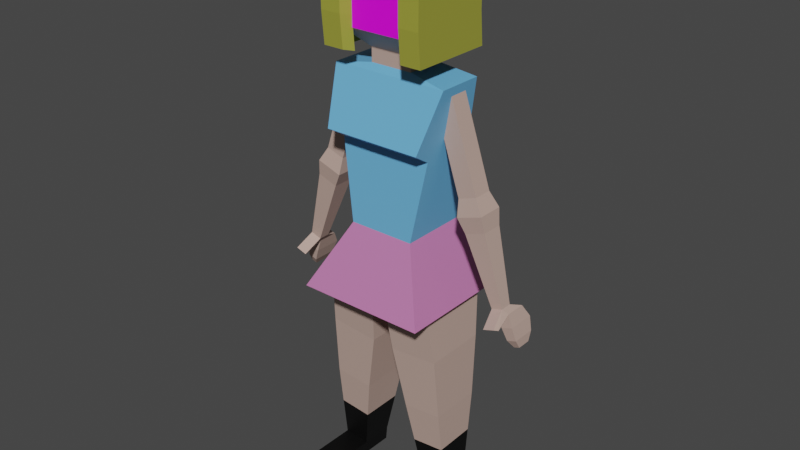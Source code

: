 # Source: mother.blend  (saved by Blender 3.3.6; exported with 4.5.12 LTS)
import bpy
from mathutils import Matrix  # noqa: F401  (used for matrix-valued properties, if any)

bpy.ops.wm.read_factory_settings(use_empty=True)
scene = bpy.context.scene
scene.name = 'Scene'

# ---- collections
col_collection = bpy.data.collections.new('Collection'); scene.collection.children.link(col_collection)

# ---- images (referenced by path relative to the original .blend; pixels are not part of the script)
import os
ASSET_DIR = os.environ.get("B2B_ASSET_DIR", "")  # directory of the original .blend (textures are referenced by path, not embedded)
HERE = os.path.dirname(os.path.abspath(__file__))  # packed textures are extracted next to this script under _unpacked/

def load_image(name, relpath, width, height, colorspace="sRGB"):
    """Load a texture the original file referenced (path relative to the .blend, or extracted next to this script)."""
    p = next((c for c in (os.path.join(HERE, relpath), os.path.join(ASSET_DIR, relpath)) if relpath and os.path.exists(c)), "")
    if p:
        img = bpy.data.images.load(p, check_existing=True)
        img.name = name
    else:  # same state as the original file: an image datablock whose file is absent (Cycles renders it pink)
        img = bpy.data.images.new(name, width, height)
        img.source = "FILE"
        img.filepath = "//" + (relpath or name)
    img.colorspace_settings.name = colorspace
    return img
img_mother_face = load_image('mother_face', 'mother_face.png', 1024, 1024, 'sRGB')

# ---- materials (node trees are filled in below, after node groups)
mat_skin = bpy.data.materials.new('Skin')
mat_skin.use_transparent_shadow = False
mat_hair = bpy.data.materials.new('Hair')
mat_hair.use_transparent_shadow = False
mat_shirt = bpy.data.materials.new('Shirt')
mat_shirt.use_transparent_shadow = False
mat_skirt = bpy.data.materials.new('Skirt')
mat_skirt.use_transparent_shadow = False
mat_face = bpy.data.materials.new('Face')
mat_face.use_transparent_shadow = False
mat_feet = bpy.data.materials.new('Feet')
mat_feet.use_transparent_shadow = False

# ---- material node trees
mat_skin.use_nodes = True; mat_skin.node_tree.nodes.clear()
_N = mat_skin.node_tree.nodes; _L = mat_skin.node_tree.links
n0 = _N.new('ShaderNodeBsdfPrincipled'); n0.name = 'Principled BSDF'; n0.location = (10, 300)
n0.distribution = 'GGX'
n0.subsurface_method = 'RANDOM_WALK_SKIN'
n0.inputs[0].default_value = (0.5271, 0.3712, 0.314, 1.0)
n0.inputs[3].default_value = 1.45
n0.inputs[27].default_value = (0.0, 0.0, 0.0, 1.0)
n0.inputs[28].default_value = 1.0
n1 = _N.new('ShaderNodeOutputMaterial'); n1.name = 'Material Output'; n1.location = (300, 300)
_L.new(n0.outputs[0], n1.inputs[0])
n1.is_active_output = True
mat_hair.use_nodes = True; mat_hair.node_tree.nodes.clear()
_N = mat_hair.node_tree.nodes; _L = mat_hair.node_tree.links
n0 = _N.new('ShaderNodeBsdfPrincipled'); n0.name = 'Principled BSDF'; n0.location = (10, 300)
n0.distribution = 'GGX'
n0.subsurface_method = 'RANDOM_WALK_SKIN'
n0.inputs[0].default_value = (0.3498, 0.3506, 0.04739, 1.0)
n0.inputs[3].default_value = 1.45
n0.inputs[27].default_value = (0.0, 0.0, 0.0, 1.0)
n0.inputs[28].default_value = 1.0
n1 = _N.new('ShaderNodeOutputMaterial'); n1.name = 'Material Output'; n1.location = (300, 300)
_L.new(n0.outputs[0], n1.inputs[0])
n1.is_active_output = True
mat_shirt.use_nodes = True; mat_shirt.node_tree.nodes.clear()
_N = mat_shirt.node_tree.nodes; _L = mat_shirt.node_tree.links
n0 = _N.new('ShaderNodeBsdfPrincipled'); n0.name = 'Principled BSDF'; n0.location = (10, 300)
n0.distribution = 'GGX'
n0.subsurface_method = 'RANDOM_WALK_SKIN'
n0.inputs[0].default_value = (0.1431, 0.4536, 0.8, 1.0)
n0.inputs[3].default_value = 1.45
n0.inputs[27].default_value = (0.0, 0.0, 0.0, 1.0)
n0.inputs[28].default_value = 1.0
n1 = _N.new('ShaderNodeOutputMaterial'); n1.name = 'Material Output'; n1.location = (300, 300)
_L.new(n0.outputs[0], n1.inputs[0])
n1.is_active_output = True
mat_skirt.use_nodes = True; mat_skirt.node_tree.nodes.clear()
_N = mat_skirt.node_tree.nodes; _L = mat_skirt.node_tree.links
n0 = _N.new('ShaderNodeBsdfPrincipled'); n0.name = 'Principled BSDF'; n0.location = (10, 300)
n0.distribution = 'GGX'
n0.subsurface_method = 'RANDOM_WALK_SKIN'
n0.inputs[0].default_value = (0.5705, 0.188, 0.432, 1.0)
n0.inputs[3].default_value = 1.45
n0.inputs[27].default_value = (0.0, 0.0, 0.0, 1.0)
n0.inputs[28].default_value = 1.0
n1 = _N.new('ShaderNodeOutputMaterial'); n1.name = 'Material Output'; n1.location = (300, 300)
_L.new(n0.outputs[0], n1.inputs[0])
n1.is_active_output = True
mat_face.use_nodes = True; mat_face.node_tree.nodes.clear()
_N = mat_face.node_tree.nodes; _L = mat_face.node_tree.links
n0 = _N.new('ShaderNodeBsdfPrincipled'); n0.name = 'Principled BSDF'; n0.location = (10, 300)
n0.distribution = 'GGX'
n0.subsurface_method = 'RANDOM_WALK_SKIN'
n0.inputs[3].default_value = 1.45
n0.inputs[27].default_value = (0.0, 0.0, 0.0, 1.0)
n0.inputs[28].default_value = 1.0
n1 = _N.new('ShaderNodeOutputMaterial'); n1.name = 'Material Output'; n1.location = (300, 300)
n2 = _N.new('ShaderNodeTexImage'); n2.name = 'Image Texture'; n2.location = (-315, 160)
n2.image = img_mother_face
_L.new(n0.outputs[0], n1.inputs[0])
_L.new(n2.outputs[0], n0.inputs[0])
n1.is_active_output = True
mat_feet.use_nodes = True; mat_feet.node_tree.nodes.clear()
_N = mat_feet.node_tree.nodes; _L = mat_feet.node_tree.links
n0 = _N.new('ShaderNodeBsdfPrincipled'); n0.name = 'Principled BSDF'; n0.location = (10, 300)
n0.distribution = 'GGX'
n0.subsurface_method = 'RANDOM_WALK_SKIN'
n0.inputs[0].default_value = (0.0, 0.0, 0.0, 1.0)
n0.inputs[3].default_value = 1.45
n0.inputs[27].default_value = (0.0, 0.0, 0.0, 1.0)
n0.inputs[28].default_value = 1.0
n1 = _N.new('ShaderNodeOutputMaterial'); n1.name = 'Material Output'; n1.location = (300, 300)
_L.new(n0.outputs[0], n1.inputs[0])
n1.is_active_output = True

# ---- world
world_world = bpy.data.worlds.new('World'); scene.world = world_world
world_world.use_nodes = True; world_world.node_tree.nodes.clear()
_N = world_world.node_tree.nodes; _L = world_world.node_tree.links
n0 = _N.new('ShaderNodeOutputWorld'); n0.name = 'World Output'; n0.location = (300, 300)
n1 = _N.new('ShaderNodeBackground'); n1.name = 'Background'; n1.location = (10, 300)
n1.inputs[0].default_value = (0.05088, 0.05088, 0.05088, 1.0)
_L.new(n1.outputs[0], n0.inputs[0])
n0.is_active_output = True
world_world.color = (0.05088, 0.05088, 0.05088)
world_world.use_sun_shadow = False
world_world.sun_shadow_jitter_overblur = 0.0

# ---- meshes
me_cube_001 = bpy.data.meshes.new('Cube.001')
me_cube_001.from_pydata([(-0.2288, -0.23, -0.2167), (-0.1164, -0.1176, 0.01014), (-0.2288, 0.23, -0.2167), (-0.1164, 0.1176, 0.01014), (0.2312, -0.23, -0.2167), (0.1187, -0.1176, 0.01014), (0.2312, 0.23, -0.2167), (0.1187, 0.1176, 0.01014), (-0.2065, -0.08086, 0.5199), (-0.2065, 0.08086, 0.5199), (0.2089, 0.08086, 0.5199), (0.2089, -0.08086, 0.5199), (0.1682, -0.09741, 0.29), (-0.1659, -0.09741, 0.29), (-0.1659, 0.09741, 0.29), (0.1682, 0.09741, 0.29), (0.1754, -0.1624, 0.3309), (-0.1731, 0.09447, 0.3309), (-0.1731, -0.1624, 0.3309), (0.1754, 0.09447, 0.3309), (-0.07434, -0.06612, 0.5415), (-0.07434, 0.06612, 0.5415), (0.07668, 0.06612, 0.5415), (0.07668, -0.06612, 0.5415), (-0.07434, -0.06612, 0.5901), (-0.07434, 0.06612, 0.5901), (0.07668, 0.06612, 0.5901), (0.07668, -0.06612, 0.5901), (-0.1463, -0.1363, 0.6616), (-0.1463, 0.09994, 0.6616), (0.1487, 0.09994, 0.6616), (0.1487, -0.1363, 0.6616), (0.1392, 0.23, -0.2167), (0.04717, 0.23, -0.2167), (-0.04483, 0.23, -0.2167), (-0.1368, 0.23, -0.2167), (-0.06936, 0.1176, 0.01014), (-0.02234, 0.1176, 0.01014), (0.02468, 0.1176, 0.01014), (0.0717, 0.1176, 0.01014), (-0.1368, -0.23, -0.2167), (-0.04483, -0.23, -0.2167), (0.04717, -0.23, -0.2167), (0.1392, -0.23, -0.2167), (0.0717, -0.1176, 0.01014), (0.02468, -0.1176, 0.01014), (-0.02234, -0.1176, 0.01014), (-0.06936, -0.1176, 0.01014), (-0.1234, 0.08086, 0.5199), (-0.04036, 0.08086, 0.5199), (0.04271, 0.08086, 0.5199), (0.1258, 0.08086, 0.5199), (0.1258, -0.08086, 0.5199), (0.04271, -0.08086, 0.5199), (-0.04036, -0.08086, 0.5199), (-0.1234, -0.08086, 0.5199), (-0.09905, 0.09741, 0.29), (-0.03223, 0.09741, 0.29), (0.03458, 0.09741, 0.29), (0.1014, 0.09741, 0.29), (0.1014, -0.09741, 0.29), (0.03458, -0.09741, 0.29), (-0.03223, -0.09741, 0.29), (-0.09905, -0.09741, 0.29), (-0.1034, 0.09447, 0.3309), (-0.03368, 0.09447, 0.3309), (0.03602, 0.09447, 0.3309), (0.1057, 0.09447, 0.3309), (0.1057, -0.1624, 0.3309), (0.03602, -0.1624, 0.3309), (-0.03368, -0.1624, 0.3309), (-0.1034, -0.1624, 0.3309), (-0.04413, 0.06612, 0.5415), (-0.01393, 0.06612, 0.5415), (0.01627, 0.06612, 0.5415), (0.04648, 0.06612, 0.5415), (0.04648, -0.06612, 0.5415), (0.01627, -0.06612, 0.5415), (-0.01393, -0.06612, 0.5415), (-0.04413, -0.06612, 0.5415), (-0.04413, 0.06612, 0.5901), (-0.01393, 0.06612, 0.5901), (0.01627, 0.06612, 0.5901), (0.04648, 0.06612, 0.5901), (0.04648, -0.06612, 0.5901), (0.01627, -0.06612, 0.5901), (-0.01393, -0.06612, 0.5901), (-0.04413, -0.06612, 0.5901), (-0.08732, 0.09994, 0.6616), (-0.02833, 0.09994, 0.6616), (0.03067, 0.09994, 0.6616), (0.08967, 0.09994, 0.6616), (0.08967, -0.1363, 0.6616), (0.03067, -0.1363, 0.6616), (-0.02833, -0.1363, 0.6616), (-0.08732, -0.1363, 0.6616), (0.08967, -0.1363, 0.8368), (0.03067, -0.1363, 0.8368), (-0.02833, -0.1363, 0.8368), (-0.08732, -0.1363, 0.8368), (0.1487, -0.1363, 0.6989), (-0.1463, 0.09994, 0.6989), (0.1487, 0.09994, 0.6989), (-0.1463, -0.1363, 0.6989), (-0.08732, -0.1363, 0.6989), (-0.02833, -0.1363, 0.6989), (0.03067, -0.1363, 0.6989), (0.08967, -0.1363, 0.6989), (0.08967, 0.09994, 0.6989), (0.03067, 0.09994, 0.6989), (-0.02833, 0.09994, 0.6989), (-0.08732, 0.09994, 0.6989), (-0.1818, -0.1659, 0.9522), (-0.1818, 0.1271, 0.9522), (0.1109, 0.1271, 0.9522), (0.1841, 0.1271, 0.9522), (0.1841, -0.1659, 0.9522), (-0.1086, -0.1659, 0.9522), (0.1841, 0.1271, 0.8768), (-0.1818, -0.1659, 0.8768), (-0.1453, -0.137, 0.9695), (-0.1453, 0.0982, 0.9695), (0.08968, 0.0982, 0.9695), (0.1484, 0.0982, 0.9695), (0.1484, -0.137, 0.9695), (-0.08654, -0.137, 0.9695), (0.1841, 0.1271, 0.7058), (0.1841, -0.1659, 0.8768), (-0.1818, -0.1659, 0.7058), (-0.1818, 0.1271, 0.8768), (0.1109, 0.1271, 0.8768), (-0.1086, -0.1659, 0.8768), (-0.1086, 0.1271, 0.9522), (-0.03544, 0.1271, 0.9522), (0.03774, 0.1271, 0.9522), (0.1109, -0.1659, 0.9522), (0.03774, -0.1659, 0.9522), (-0.03544, -0.1659, 0.9522), (-0.08654, 0.0982, 0.9695), (-0.0278, 0.0982, 0.9695), (0.03094, 0.0982, 0.9695), (0.08968, -0.137, 0.9695), (0.03094, -0.137, 0.9695), (-0.0278, -0.137, 0.9695), (-0.1086, 0.1271, 0.8768), (-0.03544, 0.1271, 0.8768), (0.03774, 0.1271, 0.8768), (0.1109, -0.1659, 0.8768), (0.03774, -0.1659, 0.8768), (-0.03544, -0.1659, 0.8768), (-0.1086, -0.1659, 0.7058), (0.1109, -0.1659, 0.7058), (0.1109, 0.1271, 0.7058), (0.03774, 0.1271, 0.7058), (-0.03544, 0.1271, 0.7058), (-0.1086, 0.1271, 0.7058), (0.1841, -0.1659, 0.7058), (-0.1818, 0.1271, 0.7058), (0.1109, 0.1368, 0.5952), (0.08967, 0.1097, 0.5883), (-0.1818, 0.1368, 0.5952), (-0.1463, 0.1097, 0.5883), (0.03774, 0.1368, 0.5952), (0.03067, 0.1097, 0.5883), (0.1841, -0.1562, 0.5952), (0.1487, -0.1266, 0.5883), (0.1487, 0.1097, 0.5883), (0.1841, 0.1368, 0.5952), (-0.03543, 0.1368, 0.5952), (-0.02832, 0.1097, 0.5883), (-0.08732, 0.1097, 0.5883), (-0.1086, 0.1368, 0.5952), (-0.1818, -0.1562, 0.5952), (-0.1463, -0.1266, 0.5883), (-0.08732, -0.1266, 0.5883), (-0.1086, -0.1562, 0.5952), (0.08967, -0.1266, 0.5883), (0.1109, -0.1562, 0.5952)], [], [(0, 1, 3, 2), (32, 39, 7, 6), (6, 7, 5, 4), (40, 47, 1, 0), (32, 6, 4, 43), (68, 16, 11, 52), (52, 11, 23, 76), (64, 17, 9, 48), (16, 19, 10, 11), (17, 18, 8, 9), (3, 1, 13, 14), (5, 7, 15, 12), (36, 3, 14, 56), (44, 5, 12, 60), (14, 13, 18, 17), (12, 15, 19, 16), (56, 14, 17, 64), (60, 12, 16, 68), (76, 23, 27, 84), (48, 9, 21, 72), (11, 10, 22, 23), (9, 8, 20, 21), (27, 26, 30, 31), (72, 21, 25, 80), (23, 22, 26, 27), (21, 20, 24, 25), (25, 24, 28, 29), (84, 27, 31, 92), (80, 25, 29, 88), (104, 105, 98, 99), (105, 106, 97, 98), (106, 107, 96, 97), (104, 99, 131, 150), (108, 109, 163, 159), (101, 103, 173, 161), (150, 128, 172, 175), (99, 98, 149, 131), (104, 150, 175, 174), (109, 110, 169, 163), (98, 97, 148, 149), (100, 102, 166, 165), (97, 96, 147, 148), (152, 126, 167, 158), (110, 111, 170, 169), (103, 104, 174, 173), (96, 107, 151, 147), (26, 83, 91, 30), (83, 82, 90, 91), (82, 81, 89, 90), (81, 80, 88, 89), (24, 87, 95, 28), (87, 86, 94, 95), (86, 85, 93, 94), (85, 84, 92, 93), (22, 75, 83, 26), (75, 74, 82, 83), (74, 73, 81, 82), (73, 72, 80, 81), (10, 51, 75, 22), (51, 50, 74, 75), (50, 49, 73, 74), (49, 48, 72, 73), (20, 79, 87, 24), (79, 78, 86, 87), (78, 77, 85, 86), (77, 76, 84, 85), (13, 63, 71, 18), (63, 62, 70, 71), (62, 61, 69, 70), (61, 60, 68, 69), (15, 59, 67, 19), (59, 58, 66, 67), (58, 57, 65, 66), (57, 56, 64, 65), (1, 47, 63, 13), (47, 46, 62, 63), (46, 45, 61, 62), (45, 44, 60, 61), (7, 39, 59, 15), (39, 38, 58, 59), (38, 37, 57, 58), (37, 36, 56, 57), (19, 67, 51, 10), (67, 66, 50, 51), (66, 65, 49, 50), (65, 64, 48, 49), (8, 55, 79, 20), (55, 54, 78, 79), (54, 53, 77, 78), (53, 52, 76, 77), (18, 71, 55, 8), (71, 70, 54, 55), (70, 69, 53, 54), (69, 68, 52, 53), (2, 35, 40, 0), (35, 34, 41, 40), (34, 33, 42, 41), (33, 32, 43, 42), (4, 5, 44, 43), (43, 44, 45, 42), (42, 45, 46, 41), (41, 46, 47, 40), (2, 3, 36, 35), (35, 36, 37, 34), (34, 37, 38, 33), (33, 38, 39, 32), (89, 88, 111, 110), (90, 89, 110, 109), (91, 90, 109, 108), (30, 91, 108, 102), (93, 92, 107, 106), (94, 93, 106, 105), (95, 94, 105, 104), (28, 95, 104, 103), (31, 30, 102, 100), (29, 28, 103, 101), (92, 31, 100, 107), (88, 29, 101, 111), (127, 118, 115, 116), (116, 115, 123, 124), (129, 119, 112, 113), (147, 127, 116, 135), (144, 129, 113, 132), (138, 121, 120, 125), (113, 112, 120, 121), (135, 116, 124, 141), (132, 113, 121, 138), (155, 157, 129, 144), (151, 156, 127, 147), (157, 128, 119, 129), (156, 126, 118, 127), (128, 150, 131, 119), (126, 152, 130, 118), (152, 153, 146, 130), (153, 154, 145, 146), (154, 155, 144, 145), (115, 114, 122, 123), (114, 134, 140, 122), (134, 133, 139, 140), (133, 132, 138, 139), (112, 117, 125, 120), (117, 137, 143, 125), (137, 136, 142, 143), (136, 135, 141, 142), (123, 122, 141, 124), (122, 140, 142, 141), (140, 139, 143, 142), (139, 138, 125, 143), (118, 130, 114, 115), (130, 146, 134, 114), (146, 145, 133, 134), (145, 144, 132, 133), (119, 131, 117, 112), (131, 149, 137, 117), (149, 148, 136, 137), (148, 147, 135, 136), (170, 161, 160, 171), (166, 159, 158, 167), (176, 165, 164, 177), (159, 163, 162, 158), (161, 173, 172, 160), (163, 169, 168, 162), (165, 166, 167, 164), (169, 170, 171, 168), (173, 174, 175, 172), (126, 156, 164, 167), (107, 100, 165, 176), (102, 108, 159, 166), (128, 157, 160, 172), (111, 101, 161, 170), (151, 107, 176, 177), (156, 151, 177, 164), (155, 154, 168, 171), (157, 155, 171, 160), (154, 153, 162, 168), (153, 152, 158, 162)])
me_cube_001.polygons.foreach_set('material_index', [3, 3, 3, 3, 3, 2, 2, 2, 2, 2, 2, 2, 2, 2, 2, 2, 2, 2, 0, 2, 2, 2, 0, 0, 0, 0, 0, 0, 0, 4, 4, 4, 1, 1, 1, 1, 1, 1, 1, 1, 1, 1, 1, 1, 1, 1, 0, 0, 0, 0, 0, 0, 0, 0, 0, 0, 0, 0, 2, 2, 2, 2, 0, 0, 0, 0, 2, 2, 2, 2, 2, 2, 2, 2, 2, 2, 2, 2, 2, 2, 2, 2, 2, 2, 2, 2, 2, 2, 2, 2, 2, 2, 2, 2, 3, 3, 3, 3, 3, 3, 3, 3, 3, 3, 3, 3, 0, 0, 0, 0, 4, 4, 4, 0, 0, 0, 0, 0, 1, 1, 1, 1, 1, 1, 1, 1, 1, 1, 1, 1, 1, 1, 1, 1, 1, 1, 1, 1, 1, 1, 1, 1, 1, 1, 1, 1, 1, 1, 1, 1, 1, 1, 1, 1, 1, 1, 1, 1, 1, 1, 1, 1, 1, 1, 1, 1, 1, 1, 1, 1, 1, 1, 1, 1, 1, 1])
_uv = me_cube_001.uv_layers.new(name='UVMap')
_uv.uv.foreach_set('vector', [0.375, 0.0, 0.625, 0.0, 0.625, 0.25, 0.375, 0.25, 0.375, 0.45, 0.625, 0.45, 0.625, 0.5, 0.375, 0.5, 0.375, 0.5, 0.625, 0.5, 0.625, 0.75, 0.375, 0.75, 0.375, 0.95, 0.625, 0.95, 0.625, 1.0, 0.375, 1.0, 0.325, 0.5, 0.375, 0.5, 0.375, 0.75, 0.325, 0.75, 0.625, 0.8, 0.625, 0.75, 0.625, 0.75, 0.625, 0.8, 0.625, 0.8, 0.625, 0.75, 0.625, 0.75, 0.625, 0.8, 0.625, 0.3, 0.625, 0.25, 0.625, 0.25, 0.625, 0.3, 0.625, 0.75, 0.625, 0.5, 0.625, 0.5, 0.625, 0.75, 0.625, 0.25, 0.625, 0.0, 0.625, 0.0, 0.625, 0.25, 0.625, 0.25, 0.625, 0.0, 0.625, 0.0, 0.625, 0.25, 0.625, 0.75, 0.625, 0.5, 0.625, 0.5, 0.625, 0.75, 0.625, 0.3, 0.625, 0.25, 0.625, 0.25, 0.625, 0.3, 0.625, 0.8, 0.625, 0.75, 0.625, 0.75, 0.625, 0.8, 0.625, 0.25, 0.625, 0.0, 0.625, 0.0, 0.625, 0.25, 0.625, 0.75, 0.625, 0.5, 0.625, 0.5, 0.625, 0.75, 0.625, 0.3, 0.625, 0.25, 0.625, 0.25, 0.625, 0.3, 0.625, 0.8, 0.625, 0.75, 0.625, 0.75, 0.625, 0.8, 0.625, 0.8, 0.625, 0.75, 0.625, 0.75, 0.625, 0.8, 0.625, 0.3, 0.625, 0.25, 0.625, 0.25, 0.625, 0.3, 0.625, 0.75, 0.625, 0.5, 0.625, 0.5, 0.625, 0.75, 0.625, 0.25, 0.625, 0.0, 0.625, 0.0, 0.625, 0.25, 0.625, 0.75, 0.625, 0.5, 0.625, 0.5, 0.625, 0.75, 0.625, 0.3, 0.625, 0.25, 0.625, 0.25, 0.625, 0.3, 0.625, 0.75, 0.625, 0.5, 0.625, 0.5, 0.625, 0.75, 0.625, 0.25, 0.625, 0.0, 0.625, 0.0, 0.625, 0.25, 0.625, 0.25, 0.625, 0.0, 0.625, 0.0, 0.625, 0.25, 0.625, 0.8, 0.625, 0.75, 0.625, 0.75, 0.625, 0.8, 0.625, 0.3, 0.625, 0.25, 0.625, 0.25, 0.625, 0.3, 0.779, 0.0, 0.779, 0.3333, 0.0, 0.3333, 0.0, 0.0, 0.779, 0.3333, 0.779, 0.6667, 0.0, 0.6667, 0.0, 0.3333, 0.779, 0.6667, 0.779, 1.0, 0.0, 1.0, 0.0, 0.6667, 0.625, 0.95, 0.625, 0.95, 0.625, 0.95, 0.625, 0.95, 0.625, 0.45, 0.625, 0.4, 0.625, 0.4, 0.625, 0.45, 0.625, 0.25, 0.625, 0.0, 0.625, 0.0, 0.625, 0.25, 0.625, 0.95, 0.625, 1.0, 0.625, 1.0, 0.625, 0.95, 0.625, 0.95, 0.625, 0.9, 0.625, 0.9, 0.625, 0.95, 0.625, 0.95, 0.625, 0.95, 0.625, 0.95, 0.625, 0.95, 0.625, 0.4, 0.625, 0.35, 0.625, 0.35, 0.625, 0.4, 0.625, 0.9, 0.625, 0.85, 0.625, 0.85, 0.625, 0.9, 0.625, 0.75, 0.625, 0.5, 0.625, 0.5, 0.625, 0.75, 0.625, 0.85, 0.625, 0.8, 0.625, 0.8, 0.625, 0.85, 0.625, 0.45, 0.625, 0.5, 0.625, 0.5, 0.625, 0.45, 0.625, 0.35, 0.625, 0.3, 0.625, 0.3, 0.625, 0.35, 0.625, 1.0, 0.625, 0.95, 0.625, 0.95, 0.625, 1.0, 0.625, 0.8, 0.625, 0.8, 0.625, 0.8, 0.625, 0.8, 0.625, 0.5, 0.625, 0.45, 0.625, 0.45, 0.625, 0.5, 0.625, 0.45, 0.625, 0.4, 0.625, 0.4, 0.625, 0.45, 0.625, 0.4, 0.625, 0.35, 0.625, 0.35, 0.625, 0.4, 0.625, 0.35, 0.625, 0.3, 0.625, 0.3, 0.625, 0.35, 0.625, 1.0, 0.625, 0.95, 0.625, 0.95, 0.625, 1.0, 0.625, 0.95, 0.625, 0.9, 0.625, 0.9, 0.625, 0.95, 0.625, 0.9, 0.625, 0.85, 0.625, 0.85, 0.625, 0.9, 0.625, 0.85, 0.625, 0.8, 0.625, 0.8, 0.625, 0.85, 0.625, 0.5, 0.625, 0.45, 0.625, 0.45, 0.625, 0.5, 0.625, 0.45, 0.625, 0.4, 0.625, 0.4, 0.625, 0.45, 0.625, 0.4, 0.625, 0.35, 0.625, 0.35, 0.625, 0.4, 0.625, 0.35, 0.625, 0.3, 0.625, 0.3, 0.625, 0.35, 0.625, 0.5, 0.625, 0.45, 0.625, 0.45, 0.625, 0.5, 0.625, 0.45, 0.625, 0.4, 0.625, 0.4, 0.625, 0.45, 0.625, 0.4, 0.625, 0.35, 0.625, 0.35, 0.625, 0.4, 0.625, 0.35, 0.625, 0.3, 0.625, 0.3, 0.625, 0.35, 0.625, 1.0, 0.625, 0.95, 0.625, 0.95, 0.625, 1.0, 0.625, 0.95, 0.625, 0.9, 0.625, 0.9, 0.625, 0.95, 0.625, 0.9, 0.625, 0.85, 0.625, 0.85, 0.625, 0.9, 0.625, 0.85, 0.625, 0.8, 0.625, 0.8, 0.625, 0.85, 0.625, 1.0, 0.625, 0.95, 0.625, 0.95, 0.625, 1.0, 0.625, 0.95, 0.625, 0.9, 0.625, 0.9, 0.625, 0.95, 0.625, 0.9, 0.625, 0.85, 0.625, 0.85, 0.625, 0.9, 0.625, 0.85, 0.625, 0.8, 0.625, 0.8, 0.625, 0.85, 0.625, 0.5, 0.625, 0.45, 0.625, 0.45, 0.625, 0.5, 0.625, 0.45, 0.625, 0.4, 0.625, 0.4, 0.625, 0.45, 0.625, 0.4, 0.625, 0.35, 0.625, 0.35, 0.625, 0.4, 0.625, 0.35, 0.625, 0.3, 0.625, 0.3, 0.625, 0.35, 0.625, 1.0, 0.625, 0.95, 0.625, 0.95, 0.625, 1.0, 0.625, 0.95, 0.625, 0.9, 0.625, 0.9, 0.625, 0.95, 0.625, 0.9, 0.625, 0.85, 0.625, 0.85, 0.625, 0.9, 0.625, 0.85, 0.625, 0.8, 0.625, 0.8, 0.625, 0.85, 0.625, 0.5, 0.625, 0.45, 0.625, 0.45, 0.625, 0.5, 0.625, 0.45, 0.625, 0.4, 0.625, 0.4, 0.625, 0.45, 0.625, 0.4, 0.625, 0.35, 0.625, 0.35, 0.625, 0.4, 0.625, 0.35, 0.625, 0.3, 0.625, 0.3, 0.625, 0.35, 0.625, 0.5, 0.625, 0.45, 0.625, 0.45, 0.625, 0.5, 0.625, 0.45, 0.625, 0.4, 0.625, 0.4, 0.625, 0.45, 0.625, 0.4, 0.625, 0.35, 0.625, 0.35, 0.625, 0.4, 0.625, 0.35, 0.625, 0.3, 0.625, 0.3, 0.625, 0.35, 0.625, 1.0, 0.625, 0.95, 0.625, 0.95, 0.625, 1.0, 0.625, 0.95, 0.625, 0.9, 0.625, 0.9, 0.625, 0.95, 0.625, 0.9, 0.625, 0.85, 0.625, 0.85, 0.625, 0.9, 0.625, 0.85, 0.625, 0.8, 0.625, 0.8, 0.625, 0.85, 0.625, 1.0, 0.625, 0.95, 0.625, 0.95, 0.625, 1.0, 0.625, 0.95, 0.625, 0.9, 0.625, 0.9, 0.625, 0.95, 0.625, 0.9, 0.625, 0.85, 0.625, 0.85, 0.625, 0.9, 0.625, 0.85, 0.625, 0.8, 0.625, 0.8, 0.625, 0.85, 0.125, 0.5, 0.175, 0.5, 0.175, 0.75, 0.125, 0.75, 0.175, 0.5, 0.225, 0.5, 0.225, 0.75, 0.175, 0.75, 0.225, 0.5, 0.275, 0.5, 0.275, 0.75, 0.225, 0.75, 0.275, 0.5, 0.325, 0.5, 0.325, 0.75, 0.275, 0.75, 0.375, 0.75, 0.625, 0.75, 0.625, 0.8, 0.375, 0.8, 0.375, 0.8, 0.625, 0.8, 0.625, 0.85, 0.375, 0.85, 0.375, 0.85, 0.625, 0.85, 0.625, 0.9, 0.375, 0.9, 0.375, 0.9, 0.625, 0.9, 0.625, 0.95, 0.375, 0.95, 0.375, 0.25, 0.625, 0.25, 0.625, 0.3, 0.375, 0.3, 0.375, 0.3, 0.625, 0.3, 0.625, 0.35, 0.375, 0.35, 0.375, 0.35, 0.625, 0.35, 0.625, 0.4, 0.375, 0.4, 0.375, 0.4, 0.625, 0.4, 0.625, 0.45, 0.375, 0.45, 0.625, 0.35, 0.625, 0.3, 0.625, 0.3, 0.625, 0.35, 0.625, 0.4, 0.625, 0.35, 0.625, 0.35, 0.625, 0.4, 0.625, 0.45, 0.625, 0.4, 0.625, 0.4, 0.625, 0.45, 0.625, 0.5, 0.625, 0.45, 0.625, 0.45, 0.625, 0.5, 0.9897, 0.6667, 0.9897, 1.0, 0.779, 1.0, 0.779, 0.6667, 0.9897, 0.3333, 0.9897, 0.6667, 0.779, 0.6667, 0.779, 0.3333, 0.9897, 0.0, 0.9897, 0.3333, 0.779, 0.3333, 0.779, 0.0, 0.625, 1.0, 0.625, 0.95, 0.625, 0.95, 0.625, 1.0, 0.625, 0.75, 0.625, 0.5, 0.625, 0.5, 0.625, 0.75, 0.625, 0.25, 0.625, 0.0, 0.625, 0.0, 0.625, 0.25, 0.625, 0.8, 0.625, 0.75, 0.625, 0.75, 0.625, 0.8, 0.625, 0.3, 0.625, 0.25, 0.625, 0.25, 0.625, 0.3, 0.625, 0.75, 0.625, 0.5, 0.625, 0.5, 0.625, 0.75, 0.625, 0.75, 0.625, 0.5, 0.625, 0.5, 0.625, 0.75, 0.625, 0.25, 0.625, 0.0, 0.625, 0.0, 0.625, 0.25, 0.625, 0.8, 0.625, 0.75, 0.625, 0.75, 0.625, 0.8, 0.625, 0.3, 0.625, 0.25, 0.625, 0.25, 0.625, 0.3, 0.825, 0.5, 0.875, 0.5, 0.875, 0.75, 0.825, 0.75, 0.625, 0.25, 0.625, 0.0, 0.625, 0.0, 0.625, 0.25, 0.625, 0.8, 0.625, 0.75, 0.625, 0.75, 0.625, 0.8, 0.625, 0.3, 0.625, 0.25, 0.625, 0.25, 0.625, 0.3, 0.625, 0.3, 0.625, 0.25, 0.625, 0.25, 0.625, 0.3, 0.625, 0.8, 0.625, 0.75, 0.625, 0.75, 0.625, 0.8, 0.625, 0.25, 0.625, 0.0, 0.625, 0.0, 0.625, 0.25, 0.625, 0.75, 0.625, 0.5, 0.625, 0.5, 0.625, 0.75, 0.625, 1.0, 0.625, 0.95, 0.625, 0.95, 0.625, 1.0, 0.625, 0.5, 0.625, 0.45, 0.625, 0.45, 0.625, 0.5, 0.625, 0.45, 0.625, 0.4, 0.625, 0.4, 0.625, 0.45, 0.625, 0.4, 0.625, 0.35, 0.625, 0.35, 0.625, 0.4, 0.625, 0.35, 0.625, 0.3, 0.625, 0.3, 0.625, 0.35, 0.625, 0.5, 0.625, 0.45, 0.625, 0.45, 0.625, 0.5, 0.625, 0.45, 0.625, 0.4, 0.625, 0.4, 0.625, 0.45, 0.625, 0.4, 0.625, 0.35, 0.625, 0.35, 0.625, 0.4, 0.625, 0.35, 0.625, 0.3, 0.625, 0.3, 0.625, 0.35, 0.625, 1.0, 0.625, 0.95, 0.625, 0.95, 0.625, 1.0, 0.625, 0.95, 0.625, 0.9, 0.625, 0.9, 0.625, 0.95, 0.625, 0.9, 0.625, 0.85, 0.625, 0.85, 0.625, 0.9, 0.625, 0.85, 0.625, 0.8, 0.625, 0.8, 0.625, 0.85, 0.625, 0.5, 0.675, 0.5, 0.675, 0.75, 0.625, 0.75, 0.675, 0.5, 0.725, 0.5, 0.725, 0.75, 0.675, 0.75, 0.725, 0.5, 0.775, 0.5, 0.775, 0.75, 0.725, 0.75, 0.775, 0.5, 0.825, 0.5, 0.825, 0.75, 0.775, 0.75, 0.625, 0.5, 0.625, 0.45, 0.625, 0.45, 0.625, 0.5, 0.625, 0.45, 0.625, 0.4, 0.625, 0.4, 0.625, 0.45, 0.625, 0.4, 0.625, 0.35, 0.625, 0.35, 0.625, 0.4, 0.625, 0.35, 0.625, 0.3, 0.625, 0.3, 0.625, 0.35, 0.625, 1.0, 0.625, 0.95, 0.625, 0.95, 0.625, 1.0, 0.625, 0.95, 0.625, 0.9, 0.625, 0.9, 0.625, 0.95, 0.625, 0.9, 0.625, 0.85, 0.625, 0.85, 0.625, 0.9, 0.625, 0.85, 0.625, 0.8, 0.625, 0.8, 0.625, 0.85, 0.625, 0.3, 0.625, 0.25, 0.625, 0.25, 0.625, 0.3, 0.625, 0.5, 0.625, 0.45, 0.625, 0.45, 0.625, 0.5, 0.625, 0.8, 0.625, 0.75, 0.625, 0.75, 0.625, 0.8, 0.625, 0.45, 0.625, 0.4, 0.625, 0.4, 0.625, 0.45, 0.625, 0.25, 0.625, 0.0, 0.625, 0.0, 0.625, 0.25, 0.625, 0.4, 0.625, 0.35, 0.625, 0.35, 0.625, 0.4, 0.625, 0.75, 0.625, 0.5, 0.625, 0.5, 0.625, 0.75, 0.625, 0.35, 0.625, 0.3, 0.625, 0.3, 0.625, 0.35, 0.625, 1.0, 0.625, 0.95, 0.625, 0.95, 0.625, 1.0, 0.625, 0.5, 0.625, 0.75, 0.625, 0.75, 0.625, 0.5, 0.625, 0.8, 0.625, 0.75, 0.625, 0.75, 0.625, 0.8, 0.625, 0.5, 0.625, 0.45, 0.625, 0.45, 0.625, 0.5, 0.625, 0.0, 0.625, 0.25, 0.625, 0.25, 0.625, 0.0, 0.625, 0.3, 0.625, 0.25, 0.625, 0.25, 0.625, 0.3, 0.625, 0.8, 0.625, 0.8, 0.625, 0.8, 0.625, 0.8, 0.625, 0.75, 0.625, 0.8, 0.625, 0.8, 0.625, 0.75, 0.625, 0.3, 0.625, 0.35, 0.625, 0.35, 0.625, 0.3, 0.625, 0.25, 0.625, 0.3, 0.625, 0.3, 0.625, 0.25, 0.625, 0.35, 0.625, 0.4, 0.625, 0.4, 0.625, 0.35, 0.625, 0.4, 0.625, 0.45, 0.625, 0.45, 0.625, 0.4])
me_cube_001.materials.append(mat_skin)
me_cube_001.materials.append(mat_hair)
me_cube_001.materials.append(mat_shirt)
me_cube_001.materials.append(mat_skirt)
me_cube_001.materials.append(mat_face)
me_cube_001.update()
me_cube_002 = bpy.data.meshes.new('Cube.002')
me_cube_002.from_pydata([(-0.2114, -0.03373, 0.4524), (-0.1901, -0.03373, 0.5164), (-0.2114, 0.03373, 0.4524), (-0.1901, 0.03373, 0.5164), (-0.1474, -0.03373, 0.4311), (-0.1261, -0.03373, 0.4951), (-0.1474, 0.03373, 0.4311), (-0.1261, 0.03373, 0.4951), (-0.2981, 0.03373, 0.1919), (-0.2981, -0.03373, 0.1919), (-0.2341, 0.03373, 0.1706), (-0.2341, -0.03373, 0.1706), (-0.3282, 0.04655, 0.142), (-0.3282, -0.04655, 0.142), (-0.2399, 0.04655, 0.1126), (-0.2399, -0.04655, 0.1126), (-0.3374, 0.03774, 0.08653), (-0.3374, -0.03774, 0.08653), (-0.2658, 0.03774, 0.0627), (-0.2658, -0.03774, 0.0627), (-0.4013, 0.02033, -0.1607), (-0.4013, -0.02033, -0.1607), (-0.3628, 0.02033, -0.1735), (-0.3628, -0.02033, -0.1735), (-0.4154, 0.06834, -0.1803), (-0.4154, -0.004354, -0.1803), (-0.3768, 0.06834, -0.1931), (-0.3768, -0.004354, -0.1931), (-0.4148, -0.08179, -0.2011), (-0.3762, -0.08179, -0.2139), (-0.4226, -0.06629, -0.2071), (-0.384, -0.06629, -0.2199), (-0.4303, 0.09496, -0.2253), (-0.4303, -0.004354, -0.2253), (-0.3918, 0.09496, -0.2381), (-0.3918, -0.004354, -0.2381), (-0.4425, 0.08739, -0.2717), (-0.4425, 0.00321, -0.2717), (-0.4098, 0.08739, -0.2826), (-0.4098, 0.00321, -0.2826), (-0.4453, 0.07007, -0.3026), (-0.4453, 0.02054, -0.3026), (-0.4261, 0.07007, -0.309), (-0.4261, 0.02054, -0.309)], [], [(0, 1, 3, 2), (2, 3, 7, 6), (6, 7, 5, 4), (4, 5, 1, 0), (4, 0, 9, 11), (7, 3, 1, 5), (9, 8, 12, 13), (2, 6, 10, 8), (0, 2, 8, 9), (6, 4, 11, 10), (15, 13, 17, 19), (11, 9, 13, 15), (8, 10, 14, 12), (10, 11, 15, 14), (18, 19, 23, 22), (12, 14, 18, 16), (14, 15, 19, 18), (13, 12, 16, 17), (27, 23, 29, 31), (17, 16, 20, 21), (19, 17, 21, 23), (16, 18, 22, 20), (25, 24, 32, 33), (20, 22, 26, 24), (22, 23, 27, 26), (21, 20, 24, 25), (29, 28, 30, 31), (25, 27, 31, 30), (23, 21, 28, 29), (21, 25, 30, 28), (34, 35, 39, 38), (27, 25, 33, 35), (24, 26, 34, 32), (26, 27, 35, 34), (39, 37, 41, 43), (33, 32, 36, 37), (35, 33, 37, 39), (32, 34, 38, 36), (40, 42, 43, 41), (36, 38, 42, 40), (38, 39, 43, 42), (37, 36, 40, 41)])
_uv = me_cube_002.uv_layers.new(name='UVMap')
_uv.uv.foreach_set('vector', [0.375, 0.0, 0.625, 0.0, 0.625, 0.25, 0.375, 0.25, 0.375, 0.25, 0.625, 0.25, 0.625, 0.5, 0.375, 0.5, 0.375, 0.5, 0.625, 0.5, 0.625, 0.75, 0.375, 0.75, 0.375, 0.75, 0.625, 0.75, 0.625, 1.0, 0.375, 1.0, 0.375, 0.75, 0.375, 1.0, 0.375, 1.0, 0.375, 0.75, 0.625, 0.5, 0.875, 0.5, 0.875, 0.75, 0.625, 0.75, 0.375, 0.0, 0.375, 0.25, 0.375, 0.25, 0.375, 0.0, 0.375, 0.25, 0.375, 0.5, 0.375, 0.5, 0.375, 0.25, 0.375, 0.0, 0.375, 0.25, 0.375, 0.25, 0.375, 0.0, 0.375, 0.5, 0.375, 0.75, 0.375, 0.75, 0.375, 0.5, 0.375, 0.75, 0.375, 1.0, 0.375, 1.0, 0.375, 0.75, 0.375, 0.75, 0.375, 1.0, 0.375, 1.0, 0.375, 0.75, 0.375, 0.25, 0.375, 0.5, 0.375, 0.5, 0.375, 0.25, 0.375, 0.5, 0.375, 0.75, 0.375, 0.75, 0.375, 0.5, 0.375, 0.5, 0.375, 0.75, 0.375, 0.75, 0.375, 0.5, 0.375, 0.25, 0.375, 0.5, 0.375, 0.5, 0.375, 0.25, 0.375, 0.5, 0.375, 0.75, 0.375, 0.75, 0.375, 0.5, 0.375, 0.0, 0.375, 0.25, 0.375, 0.25, 0.375, 0.0, 0.375, 0.75, 0.375, 0.75, 0.375, 0.75, 0.375, 0.75, 0.375, 0.0, 0.375, 0.25, 0.375, 0.25, 0.375, 0.0, 0.375, 0.75, 0.375, 1.0, 0.375, 1.0, 0.375, 0.75, 0.375, 0.25, 0.375, 0.5, 0.375, 0.5, 0.375, 0.25, 0.375, 0.0, 0.375, 0.25, 0.375, 0.25, 0.375, 0.0, 0.375, 0.25, 0.375, 0.5, 0.375, 0.5, 0.375, 0.25, 0.375, 0.5, 0.375, 0.75, 0.375, 0.75, 0.375, 0.5, 0.375, 0.0, 0.375, 0.25, 0.375, 0.25, 0.375, 0.0, 0.375, 0.75, 0.375, 1.0, 0.375, 1.0, 0.375, 0.75, 0.125, 0.75, 0.375, 0.75, 0.375, 0.75, 0.125, 0.75, 0.375, 0.75, 0.375, 1.0, 0.375, 1.0, 0.375, 0.75, 0.375, 0.0, 0.375, 0.0, 0.375, 0.0, 0.375, 0.0, 0.375, 0.5, 0.375, 0.75, 0.375, 0.75, 0.375, 0.5, 0.375, 0.75, 0.125, 0.75, 0.125, 0.75, 0.375, 0.75, 0.375, 0.25, 0.375, 0.5, 0.375, 0.5, 0.375, 0.25, 0.375, 0.5, 0.375, 0.75, 0.375, 0.75, 0.375, 0.5, 0.375, 0.75, 0.125, 0.75, 0.125, 0.75, 0.375, 0.75, 0.375, 0.0, 0.375, 0.25, 0.375, 0.25, 0.375, 0.0, 0.375, 0.75, 0.125, 0.75, 0.125, 0.75, 0.375, 0.75, 0.375, 0.25, 0.375, 0.5, 0.375, 0.5, 0.375, 0.25, 0.125, 0.5, 0.375, 0.5, 0.375, 0.75, 0.125, 0.75, 0.375, 0.25, 0.375, 0.5, 0.375, 0.5, 0.375, 0.25, 0.375, 0.5, 0.375, 0.75, 0.375, 0.75, 0.375, 0.5, 0.375, 0.0, 0.375, 0.25, 0.375, 0.25, 0.375, 0.0])
me_cube_002.materials.append(mat_skin)
me_cube_002.update()
me_cube_003 = bpy.data.meshes.new('Cube.003')
me_cube_003.from_pydata([(0.2154, -0.03373, 0.4524), (0.1941, -0.03373, 0.5164), (0.2154, 0.03373, 0.4524), (0.1941, 0.03373, 0.5164), (0.1514, -0.03373, 0.4311), (0.1301, -0.03373, 0.4951), (0.1514, 0.03373, 0.4311), (0.1301, 0.03373, 0.4951), (0.3021, 0.03373, 0.1919), (0.3021, -0.03373, 0.1919), (0.2381, 0.03373, 0.1706), (0.2381, -0.03373, 0.1706), (0.3322, 0.04655, 0.142), (0.3322, -0.04655, 0.142), (0.2438, 0.04655, 0.1126), (0.2438, -0.04655, 0.1126), (0.3414, 0.03774, 0.08653), (0.3414, -0.03774, 0.08653), (0.2697, 0.03774, 0.0627), (0.2697, -0.03774, 0.0627), (0.4053, 0.02033, -0.1607), (0.4053, -0.02033, -0.1607), (0.3667, 0.02033, -0.1735), (0.3667, -0.02033, -0.1735), (0.4193, 0.06834, -0.1803), (0.4193, -0.004354, -0.1803), (0.3807, 0.06834, -0.1931), (0.3807, -0.004354, -0.1931), (0.4187, -0.08179, -0.2011), (0.3801, -0.08179, -0.2139), (0.4265, -0.06629, -0.2071), (0.3879, -0.06629, -0.2199), (0.4343, 0.09496, -0.2253), (0.4343, -0.004354, -0.2253), (0.3957, 0.09496, -0.2381), (0.3957, -0.004354, -0.2381), (0.4465, 0.08739, -0.2717), (0.4465, 0.00321, -0.2717), (0.4138, 0.08739, -0.2826), (0.4138, 0.00321, -0.2826), (0.4493, 0.07007, -0.3026), (0.4493, 0.02054, -0.3026), (0.43, 0.07007, -0.309), (0.43, 0.02054, -0.309)], [], [(0, 2, 3, 1), (2, 6, 7, 3), (6, 4, 5, 7), (4, 0, 1, 5), (4, 11, 9, 0), (7, 5, 1, 3), (9, 13, 12, 8), (2, 8, 10, 6), (0, 9, 8, 2), (6, 10, 11, 4), (15, 19, 17, 13), (11, 15, 13, 9), (8, 12, 14, 10), (10, 14, 15, 11), (18, 22, 23, 19), (12, 16, 18, 14), (14, 18, 19, 15), (13, 17, 16, 12), (27, 31, 29, 23), (17, 21, 20, 16), (19, 23, 21, 17), (16, 20, 22, 18), (25, 33, 32, 24), (20, 24, 26, 22), (22, 26, 27, 23), (21, 25, 24, 20), (29, 31, 30, 28), (25, 30, 31, 27), (23, 29, 28, 21), (21, 28, 30, 25), (34, 38, 39, 35), (27, 35, 33, 25), (24, 32, 34, 26), (26, 34, 35, 27), (39, 43, 41, 37), (33, 37, 36, 32), (35, 39, 37, 33), (32, 36, 38, 34), (40, 41, 43, 42), (36, 40, 42, 38), (38, 42, 43, 39), (37, 41, 40, 36)])
_uv = me_cube_003.uv_layers.new(name='UVMap')
_uv.uv.foreach_set('vector', [0.375, 0.0, 0.375, 0.25, 0.625, 0.25, 0.625, 0.0, 0.375, 0.25, 0.375, 0.5, 0.625, 0.5, 0.625, 0.25, 0.375, 0.5, 0.375, 0.75, 0.625, 0.75, 0.625, 0.5, 0.375, 0.75, 0.375, 1.0, 0.625, 1.0, 0.625, 0.75, 0.375, 0.75, 0.375, 0.75, 0.375, 1.0, 0.375, 1.0, 0.625, 0.5, 0.625, 0.75, 0.875, 0.75, 0.875, 0.5, 0.375, 0.0, 0.375, 0.0, 0.375, 0.25, 0.375, 0.25, 0.375, 0.25, 0.375, 0.25, 0.375, 0.5, 0.375, 0.5, 0.375, 0.0, 0.375, 0.0, 0.375, 0.25, 0.375, 0.25, 0.375, 0.5, 0.375, 0.5, 0.375, 0.75, 0.375, 0.75, 0.375, 0.75, 0.375, 0.75, 0.375, 1.0, 0.375, 1.0, 0.375, 0.75, 0.375, 0.75, 0.375, 1.0, 0.375, 1.0, 0.375, 0.25, 0.375, 0.25, 0.375, 0.5, 0.375, 0.5, 0.375, 0.5, 0.375, 0.5, 0.375, 0.75, 0.375, 0.75, 0.375, 0.5, 0.375, 0.5, 0.375, 0.75, 0.375, 0.75, 0.375, 0.25, 0.375, 0.25, 0.375, 0.5, 0.375, 0.5, 0.375, 0.5, 0.375, 0.5, 0.375, 0.75, 0.375, 0.75, 0.375, 0.0, 0.375, 0.0, 0.375, 0.25, 0.375, 0.25, 0.375, 0.75, 0.375, 0.75, 0.375, 0.75, 0.375, 0.75, 0.375, 0.0, 0.375, 0.0, 0.375, 0.25, 0.375, 0.25, 0.375, 0.75, 0.375, 0.75, 0.375, 1.0, 0.375, 1.0, 0.375, 0.25, 0.375, 0.25, 0.375, 0.5, 0.375, 0.5, 0.375, 0.0, 0.375, 0.0, 0.375, 0.25, 0.375, 0.25, 0.375, 0.25, 0.375, 0.25, 0.375, 0.5, 0.375, 0.5, 0.375, 0.5, 0.375, 0.5, 0.375, 0.75, 0.375, 0.75, 0.375, 0.0, 0.375, 0.0, 0.375, 0.25, 0.375, 0.25, 0.375, 0.75, 0.375, 0.75, 0.375, 1.0, 0.375, 1.0, 0.125, 0.75, 0.125, 0.75, 0.375, 0.75, 0.375, 0.75, 0.375, 0.75, 0.375, 0.75, 0.375, 1.0, 0.375, 1.0, 0.375, 0.0, 0.375, 0.0, 0.375, 0.0, 0.375, 0.0, 0.375, 0.5, 0.375, 0.5, 0.375, 0.75, 0.375, 0.75, 0.375, 0.75, 0.375, 0.75, 0.125, 0.75, 0.125, 0.75, 0.375, 0.25, 0.375, 0.25, 0.375, 0.5, 0.375, 0.5, 0.375, 0.5, 0.375, 0.5, 0.375, 0.75, 0.375, 0.75, 0.375, 0.75, 0.375, 0.75, 0.125, 0.75, 0.125, 0.75, 0.375, 0.0, 0.375, 0.0, 0.375, 0.25, 0.375, 0.25, 0.375, 0.75, 0.375, 0.75, 0.125, 0.75, 0.125, 0.75, 0.375, 0.25, 0.375, 0.25, 0.375, 0.5, 0.375, 0.5, 0.125, 0.5, 0.125, 0.75, 0.375, 0.75, 0.375, 0.5, 0.375, 0.25, 0.375, 0.25, 0.375, 0.5, 0.375, 0.5, 0.375, 0.5, 0.375, 0.5, 0.375, 0.75, 0.375, 0.75, 0.375, 0.0, 0.375, 0.0, 0.375, 0.25, 0.375, 0.25])
me_cube_003.materials.append(mat_skin)
me_cube_003.update()
me_cube_004 = bpy.data.meshes.new('Cube.004')
me_cube_004.from_pydata([(-0.2135, -0.1125, -0.3953), (-0.1945, -0.1409, -0.1777), (-0.2135, 0.1125, -0.3953), (-0.1945, 0.1409, -0.1777), (-0.03945, -0.1125, -0.4105), (-0.02041, -0.1409, -0.193), (-0.03945, 0.1125, -0.4105), (-0.02041, 0.1409, -0.193), (-0.2197, 0.09312, -0.6151), (-0.2197, -0.09312, -0.6151), (-0.08092, 0.09312, -0.6273), (-0.08092, -0.09312, -0.6273), (-0.2214, 0.05783, -0.9072), (-0.2224, -0.05702, -0.9071), (-0.1291, 0.05702, -0.9161), (-0.1301, -0.05783, -0.9159), (-0.2262, 0.0578, -0.9676), (-0.2272, -0.05704, -0.9674), (-0.1339, 0.057, -0.966), (-0.1349, -0.05785, -0.9658), (-0.2243, -0.2155, -0.9068), (-0.132, -0.2819, -0.9157), (-0.2291, -0.2155, -0.9671), (-0.1368, -0.2819, -0.9656), (-0.1055, -0.07547, -0.7716), (-0.105, 0.07507, -0.7717), (-0.2206, 0.07547, -0.7612), (-0.2211, -0.07507, -0.7611)], [], [(0, 1, 3, 2), (2, 3, 7, 6), (6, 7, 5, 4), (4, 5, 1, 0), (0, 2, 8, 9), (7, 3, 1, 5), (25, 24, 15, 14), (6, 4, 11, 10), (4, 0, 9, 11), (2, 6, 10, 8), (15, 13, 20, 21), (27, 26, 12, 13), (24, 27, 13, 15), (26, 25, 14, 12), (16, 18, 19, 17), (12, 14, 18, 16), (14, 15, 19, 18), (13, 12, 16, 17), (21, 20, 22, 23), (13, 17, 22, 20), (19, 15, 21, 23), (17, 19, 23, 22), (8, 10, 25, 26), (11, 9, 27, 24), (9, 8, 26, 27), (10, 11, 24, 25)])
me_cube_004.polygons.foreach_set('material_index', [0, 0, 0, 0, 0, 0, 1, 0, 0, 0, 1, 1, 1, 1, 1, 1, 1, 1, 1, 1, 1, 1, 0, 0, 0, 0])
_uv = me_cube_004.uv_layers.new(name='UVMap')
_uv.uv.foreach_set('vector', [0.375, 0.0, 0.625, 0.0, 0.625, 0.25, 0.375, 0.25, 0.375, 0.25, 0.625, 0.25, 0.625, 0.5, 0.375, 0.5, 0.375, 0.5, 0.625, 0.5, 0.625, 0.75, 0.375, 0.75, 0.375, 0.75, 0.625, 0.75, 0.625, 1.0, 0.375, 1.0, 0.375, 0.0, 0.375, 0.25, 0.375, 0.25, 0.375, 0.0, 0.625, 0.5, 0.875, 0.5, 0.875, 0.75, 0.625, 0.75, 0.375, 0.5, 0.375, 0.75, 0.375, 0.75, 0.375, 0.5, 0.375, 0.5, 0.375, 0.75, 0.375, 0.75, 0.375, 0.5, 0.375, 0.75, 0.375, 1.0, 0.375, 1.0, 0.375, 0.75, 0.375, 0.25, 0.375, 0.5, 0.375, 0.5, 0.375, 0.25, 0.375, 0.75, 0.375, 1.0, 0.375, 1.0, 0.375, 0.75, 0.375, 0.0, 0.375, 0.25, 0.375, 0.25, 0.375, 0.0, 0.375, 0.75, 0.375, 1.0, 0.375, 1.0, 0.375, 0.75, 0.375, 0.25, 0.375, 0.5, 0.375, 0.5, 0.375, 0.25, 0.125, 0.5, 0.375, 0.5, 0.375, 0.75, 0.125, 0.75, 0.375, 0.25, 0.375, 0.5, 0.375, 0.5, 0.375, 0.25, 0.375, 0.5, 0.375, 0.75, 0.375, 0.75, 0.375, 0.5, 0.375, 0.0, 0.375, 0.25, 0.375, 0.25, 0.375, 0.0, 0.375, 0.75, 0.375, 1.0, 0.375, 1.0, 0.375, 0.75, 0.375, 0.0, 0.375, 0.0, 0.375, 0.0, 0.375, 0.0, 0.375, 0.75, 0.375, 0.75, 0.375, 0.75, 0.375, 0.75, 0.125, 0.75, 0.375, 0.75, 0.375, 0.75, 0.125, 0.75, 0.375, 0.25, 0.375, 0.5, 0.375, 0.5, 0.375, 0.25, 0.375, 0.75, 0.375, 1.0, 0.375, 1.0, 0.375, 0.75, 0.375, 0.0, 0.375, 0.25, 0.375, 0.25, 0.375, 0.0, 0.375, 0.5, 0.375, 0.75, 0.375, 0.75, 0.375, 0.5])
me_cube_004.materials.append(mat_skin)
me_cube_004.materials.append(mat_feet)
me_cube_004.update()
me_cube_005 = bpy.data.meshes.new('Cube.005')
me_cube_005.from_pydata([(0.216, -0.1125, -0.3953), (0.197, -0.1409, -0.1777), (0.216, 0.1125, -0.3953), (0.197, 0.1409, -0.1777), (0.04195, -0.1125, -0.4105), (0.02292, -0.1409, -0.193), (0.04195, 0.1125, -0.4105), (0.02292, 0.1409, -0.193), (0.2222, 0.09312, -0.6151), (0.2222, -0.09312, -0.6151), (0.08343, 0.09312, -0.6273), (0.08343, -0.09312, -0.6273), (0.2239, 0.05783, -0.9072), (0.2249, -0.05702, -0.9071), (0.1316, 0.05702, -0.9161), (0.1326, -0.05783, -0.9159), (0.2287, 0.0578, -0.9676), (0.2297, -0.05704, -0.9674), (0.1364, 0.057, -0.966), (0.1374, -0.05785, -0.9658), (0.2268, -0.2155, -0.9068), (0.1345, -0.2819, -0.9157), (0.2316, -0.2155, -0.9671), (0.1393, -0.2819, -0.9656), (0.108, -0.07547, -0.7716), (0.1075, 0.07507, -0.7717), (0.2231, 0.07547, -0.7612), (0.2236, -0.07507, -0.7611)], [], [(0, 2, 3, 1), (2, 6, 7, 3), (6, 4, 5, 7), (4, 0, 1, 5), (0, 9, 8, 2), (7, 5, 1, 3), (25, 14, 15, 24), (6, 10, 11, 4), (4, 11, 9, 0), (2, 8, 10, 6), (15, 21, 20, 13), (27, 13, 12, 26), (24, 15, 13, 27), (26, 12, 14, 25), (16, 17, 19, 18), (12, 16, 18, 14), (14, 18, 19, 15), (13, 17, 16, 12), (21, 23, 22, 20), (13, 20, 22, 17), (19, 23, 21, 15), (17, 22, 23, 19), (8, 26, 25, 10), (11, 24, 27, 9), (9, 27, 26, 8), (10, 25, 24, 11)])
me_cube_005.polygons.foreach_set('material_index', [0, 0, 0, 0, 0, 0, 1, 0, 0, 0, 1, 1, 1, 1, 1, 1, 1, 1, 1, 1, 1, 1, 0, 0, 0, 0])
_uv = me_cube_005.uv_layers.new(name='UVMap')
_uv.uv.foreach_set('vector', [0.375, 0.0, 0.375, 0.25, 0.625, 0.25, 0.625, 0.0, 0.375, 0.25, 0.375, 0.5, 0.625, 0.5, 0.625, 0.25, 0.375, 0.5, 0.375, 0.75, 0.625, 0.75, 0.625, 0.5, 0.375, 0.75, 0.375, 1.0, 0.625, 1.0, 0.625, 0.75, 0.375, 0.0, 0.375, 0.0, 0.375, 0.25, 0.375, 0.25, 0.625, 0.5, 0.625, 0.75, 0.875, 0.75, 0.875, 0.5, 0.375, 0.5, 0.375, 0.5, 0.375, 0.75, 0.375, 0.75, 0.375, 0.5, 0.375, 0.5, 0.375, 0.75, 0.375, 0.75, 0.375, 0.75, 0.375, 0.75, 0.375, 1.0, 0.375, 1.0, 0.375, 0.25, 0.375, 0.25, 0.375, 0.5, 0.375, 0.5, 0.375, 0.75, 0.375, 0.75, 0.375, 1.0, 0.375, 1.0, 0.375, 0.0, 0.375, 0.0, 0.375, 0.25, 0.375, 0.25, 0.375, 0.75, 0.375, 0.75, 0.375, 1.0, 0.375, 1.0, 0.375, 0.25, 0.375, 0.25, 0.375, 0.5, 0.375, 0.5, 0.125, 0.5, 0.125, 0.75, 0.375, 0.75, 0.375, 0.5, 0.375, 0.25, 0.375, 0.25, 0.375, 0.5, 0.375, 0.5, 0.375, 0.5, 0.375, 0.5, 0.375, 0.75, 0.375, 0.75, 0.375, 0.0, 0.375, 0.0, 0.375, 0.25, 0.375, 0.25, 0.375, 0.75, 0.375, 0.75, 0.375, 1.0, 0.375, 1.0, 0.375, 0.0, 0.375, 0.0, 0.375, 0.0, 0.375, 0.0, 0.375, 0.75, 0.375, 0.75, 0.375, 0.75, 0.375, 0.75, 0.125, 0.75, 0.125, 0.75, 0.375, 0.75, 0.375, 0.75, 0.375, 0.25, 0.375, 0.25, 0.375, 0.5, 0.375, 0.5, 0.375, 0.75, 0.375, 0.75, 0.375, 1.0, 0.375, 1.0, 0.375, 0.0, 0.375, 0.0, 0.375, 0.25, 0.375, 0.25, 0.375, 0.5, 0.375, 0.5, 0.375, 0.75, 0.375, 0.75])
me_cube_005.materials.append(mat_skin)
me_cube_005.materials.append(mat_feet)
me_cube_005.update()

# ---- objects
ob_body = bpy.data.objects.new('Body', me_cube_001)
ob_armr = bpy.data.objects.new('ArmR', me_cube_002)
ob_arml = bpy.data.objects.new('ArmL', me_cube_003)
ob_legr = bpy.data.objects.new('LegR', me_cube_004)
ob_legl = bpy.data.objects.new('LegL', me_cube_005)

# ---- transforms, parenting, visibility, modifiers, constraints
ob_body.location = (0.0, 0.0, 0.0)
ob_armr.location = (0.0, 0.0, 0.0)
ob_arml.location = (0.0, 0.0, 0.0)
ob_legr.location = (0.0, 0.0, 0.0)
ob_legl.location = (0.0, 0.0, 0.0)

# ---- collection membership
col_collection.objects.link(ob_body)
col_collection.objects.link(ob_armr)
col_collection.objects.link(ob_arml)
col_collection.objects.link(ob_legr)
col_collection.objects.link(ob_legl)

# ---- scene / render settings (as saved in the file)
scene.frame_start = 1; scene.frame_end = 250; scene.frame_set(1)
scene.render.engine = 'BLENDER_EEVEE_NEXT'
scene.cycles.sampling_pattern = 'TABULATED_SOBOL'
scene.cycles.use_light_tree = False
scene.view_settings.view_transform = 'Filmic'
bpy.context.view_layer.update()

# ---- added for rendering (the .blend has no active camera and no usable light): camera, sun
cam_auto = bpy.data.cameras.new('AutoCamera')
cam_auto.lens = 50.0
cam_auto.sensor_width = 36.0
cam_auto.clip_end = 1000.0
ob_auto_camera = bpy.data.objects.new('AutoCamera', cam_auto)
scene.collection.objects.link(ob_auto_camera)
ob_auto_camera.location = (2.03213, -2.46214, 1.62512)
ob_auto_camera.rotation_euler = (1.09748, -7.21219e-08, 0.694738)
scene.camera = ob_auto_camera
light_auto_sun = bpy.data.lights.new('AutoSun', 'SUN')
light_auto_sun.energy = 3.0
light_auto_sun.angle = 0.0523599
ob_auto_sun = bpy.data.objects.new('AutoSun', light_auto_sun)
scene.collection.objects.link(ob_auto_sun)
ob_auto_sun.rotation_euler = (0.872665, 0.174533, 0.523599)
bpy.context.view_layer.update()
